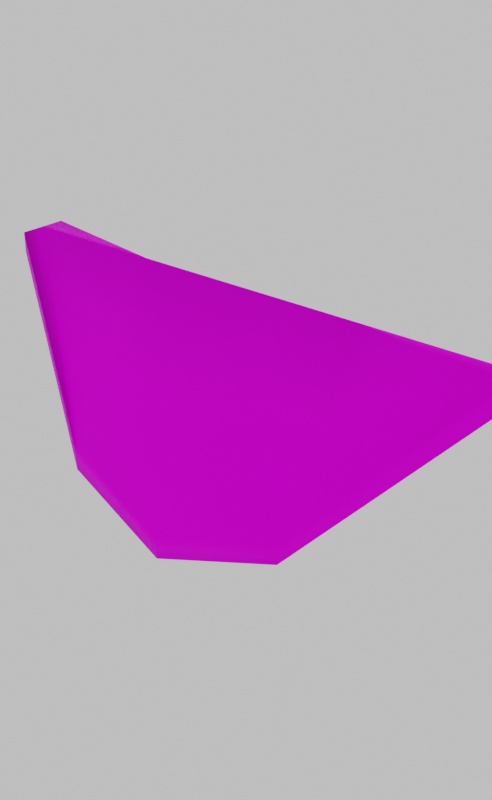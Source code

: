 # Source: Loot_melancia_1.blend  (saved by Blender 2.90.8; exported with 4.5.12 LTS)
import bpy
from mathutils import Matrix  # noqa: F401  (used for matrix-valued properties, if any)

bpy.ops.wm.read_factory_settings(use_empty=True)
scene = bpy.context.scene
scene.name = 'Scene'

# ---- collections
col_collection = bpy.data.collections.new('Collection'); scene.collection.children.link(col_collection)

# ---- images (referenced by path relative to the original .blend; pixels are not part of the script)
import os
ASSET_DIR = os.environ.get("B2B_ASSET_DIR", "")  # directory of the original .blend (textures are referenced by path, not embedded)
HERE = os.path.dirname(os.path.abspath(__file__))  # packed textures are extracted next to this script under _unpacked/

def load_image(name, relpath, width, height, colorspace="sRGB"):
    """Load a texture the original file referenced (path relative to the .blend, or extracted next to this script)."""
    p = next((c for c in (os.path.join(HERE, relpath), os.path.join(ASSET_DIR, relpath)) if relpath and os.path.exists(c)), "")
    if p:
        img = bpy.data.images.load(p, check_existing=True)
        img.name = name
    else:  # same state as the original file: an image datablock whose file is absent (Cycles renders it pink)
        img = bpy.data.images.new(name, width, height)
        img.source = "FILE"
        img.filepath = "//" + (relpath or name)
    img.colorspace_settings.name = colorspace
    return img
img_atlas2_0 = load_image('Atlas2.0', 'Atlas2.0.png', 1024, 1024, 'sRGB')
img_green_sanctuary_4k_hdr = load_image('green_sanctuary_4k.hdr', 'green_sanctuary_4k.hdr', 1024, 1024, 'Linear Rec.709')

# ---- materials (node trees are filled in below, after node groups)
mat_bake = bpy.data.materials.new('Bake')

# ---- material node trees
mat_bake.use_nodes = True; mat_bake.node_tree.nodes.clear()
_N = mat_bake.node_tree.nodes; _L = mat_bake.node_tree.links
n0 = _N.new('ShaderNodeOutputMaterial'); n0.name = 'Material Output'; n0.location = (300, 300)
n1 = _N.new('ShaderNodeBsdfPrincipled'); n1.name = 'Principled BSDF'; n1.location = (10, 300)
n1.distribution = 'GGX'
n1.subsurface_method = 'BURLEY'
n1.inputs[3].default_value = 1.45
n1.inputs[13].default_value = 0.02424
n1.inputs[27].default_value = (0.0, 0.0, 0.0, 1.0)
n1.inputs[28].default_value = 1.0
n2 = _N.new('ShaderNodeTexImage'); n2.name = 'Image Texture'; n2.location = (-296, 297)
n2.image = img_atlas2_0
_L.new(n1.outputs[0], n0.inputs[0])
_L.new(n2.outputs[0], n1.inputs[0])
n0.is_active_output = True

# ---- world
world_teste_blue_001 = bpy.data.worlds.new('Teste Blue.001'); scene.world = world_teste_blue_001
world_teste_blue_001.use_nodes = True; world_teste_blue_001.node_tree.nodes.clear()
_N = world_teste_blue_001.node_tree.nodes; _L = world_teste_blue_001.node_tree.links
n0 = _N.new('ShaderNodeOutputWorld'); n0.name = 'World Output'; n0.location = (300, 300)
n1 = _N.new('ShaderNodeVolumeScatter'); n1.name = 'Volume Scatter'; n1.location = (3, 184)
n1.width = 140
n2 = _N.new('ShaderNodeBackground'); n2.name = 'Background'; n2.location = (10, 300)
n2.inputs[0].default_value = (0.06171, 0.06171, 0.06171, 1.0)
n2.inputs[1].default_value = 11.0
n3 = _N.new('ShaderNodeVolumeScatter'); n3.name = 'Volume Scatter.001'; n3.location = (110, 270)
n3.width = 140
n3.inputs[1].default_value = 0.1
n3.inputs[2].default_value = -0.9821
n4 = _N.new('ShaderNodeTexEnvironment'); n4.name = 'Environment Texture'; n4.location = (-180, 300)
n4.image = img_green_sanctuary_4k_hdr
_L.new(n2.outputs[0], n0.inputs[0])
n0.is_active_output = True
world_teste_blue_001.color = (0.05088, 0.05088, 0.05088)
world_teste_blue_001.use_sun_shadow = False
world_teste_blue_001.sun_shadow_jitter_overblur = 0.0

# ---- meshes
me_cube_012 = bpy.data.meshes.new('Cube.012')
me_cube_012.from_pydata([(-1.779, -0.1625, 0.675), (-1.779, 1.192e-07, 0.675), (-1.779, 0.1625, 0.675), (1.779, -0.1625, 0.675), (1.779, 1.192e-07, 0.675), (1.779, 0.1625, 0.675), (-0.8006, 0.6972, -0.3945), (0.8006, 0.6972, -0.3945), (-3.986e-06, 0.8227, -0.6453), (-0.8049, 1.192e-07, 0.675), (-3.986e-06, 1.192e-07, 0.675), (0.8006, -0.6972, -0.3945), (-0.8006, -0.6972, -0.3945), (-3.986e-06, -0.8227, -0.6453), (0.8049, 1.192e-07, 0.675), (-1.779, 0.1625, 0.5379), (-1.779, -0.1625, 0.5379), (1.779, -0.1625, 0.5379), (1.779, 0.1625, 0.5379), (-3.986e-06, 0.8227, -0.7824), (0.8006, 0.6972, -0.5316), (0.8006, -0.6972, -0.5316), (-3.986e-06, -0.8227, -0.7824), (-0.8006, 0.6972, -0.5316), (-0.8006, -0.6972, -0.5316)], [], [(0, 1, 2), (5, 4, 3), (0, 2, 15, 16), (3, 4, 14, 11), (7, 14, 4, 5), (12, 9, 1, 0), (13, 12, 24, 22), (7, 5, 18, 20), (6, 8, 19, 23), (9, 12, 13, 10), (10, 13, 11, 14), (14, 7, 8, 10), (10, 8, 6, 9), (2, 1, 9, 6), (15, 23, 24, 16), (20, 18, 17, 21), (20, 21, 22, 19), (19, 22, 24, 23), (3, 11, 21, 17), (11, 13, 22, 21), (12, 0, 16, 24), (2, 6, 23, 15), (8, 7, 20, 19), (5, 3, 17, 18)])
me_cube_012.polygons.foreach_set('use_smooth', [True] * 24)
_uv = me_cube_012.uv_layers.new(name='UVMap')
_uv.uv.foreach_set('vector', [0.5674, 0.9786, 0.5674, 0.9786, 0.5674, 0.9786, 0.9532, 0.5928, 0.9532, 0.5928, 0.9532, 0.5928, 0.5674, 0.9786, 0.5674, 0.9786, 0.5526, 0.9638, 0.5526, 0.9638, 0.9532, 0.5928, 0.9532, 0.5928, 0.8476, 0.6985, 0.7312, 0.583, 0.7312, 0.583, 0.8476, 0.6985, 0.9532, 0.5928, 0.9532, 0.5928, 0.5576, 0.7566, 0.6731, 0.873, 0.5674, 0.9786, 0.5674, 0.9786, 0.6172, 0.6426, 0.5576, 0.7566, 0.5427, 0.7417, 0.6023, 0.6277, 0.7312, 0.583, 0.9532, 0.5928, 0.9384, 0.578, 0.7163, 0.5681, 0.5576, 0.7566, 0.6172, 0.6426, 0.6023, 0.6277, 0.5427, 0.7417, 0.6731, 0.873, 0.5576, 0.7566, 0.6172, 0.6426, 0.7603, 0.7857, 0.7603, 0.7857, 0.6172, 0.6426, 0.7312, 0.583, 0.8476, 0.6985, 0.8476, 0.6985, 0.7312, 0.583, 0.6172, 0.6426, 0.7603, 0.7857, 0.7603, 0.7857, 0.6172, 0.6426, 0.5576, 0.7566, 0.6731, 0.873, 0.5674, 0.9786, 0.5674, 0.9786, 0.6731, 0.873, 0.5576, 0.7566, 0.4187, 0.4122, 0.5628, 0.3301, 0.5664, 0.5374, 0.4196, 0.4605, 0.8007, 0.3259, 0.9476, 0.4028, 0.9484, 0.4511, 0.8044, 0.5332, 0.8007, 0.3259, 0.8044, 0.5332, 0.6858, 0.5539, 0.6814, 0.3094, 0.6814, 0.3094, 0.6858, 0.5539, 0.5664, 0.5374, 0.5628, 0.3301, 0.9532, 0.5928, 0.7312, 0.583, 0.7163, 0.5681, 0.9384, 0.578, 0.7312, 0.583, 0.6172, 0.6426, 0.6023, 0.6277, 0.7163, 0.5681, 0.5576, 0.7566, 0.5674, 0.9786, 0.5526, 0.9638, 0.5427, 0.7417, 0.5674, 0.9786, 0.5576, 0.7566, 0.5427, 0.7417, 0.5526, 0.9638, 0.6172, 0.6426, 0.7312, 0.583, 0.7163, 0.5681, 0.6023, 0.6277, 0.9532, 0.5928, 0.9532, 0.5928, 0.9384, 0.578, 0.9384, 0.578])
me_cube_012.materials.append(mat_bake)
me_cube_012.use_remesh_fix_poles = True
me_cube_012.use_remesh_preserve_attributes = False
me_cube_012.use_mirror_vertex_groups = False
me_cube_012.update()

# ---- objects
ob_cube_007 = bpy.data.objects.new('Cube.007', me_cube_012)

# ---- transforms, parenting, visibility, modifiers, constraints
ob_cube_007.location = (0.0, 0.0, 0.0)
ob_cube_007.scale = (0.2081, 0.2081, 0.2081)
ob_cube_007.lineart.crease_threshold = 0.0

# ---- collection membership
col_collection.objects.link(ob_cube_007)

# ---- scene / render settings (as saved in the file)
scene.frame_start = 1; scene.frame_end = 250; scene.frame_set(72)
scene.render.engine = 'CYCLES'
scene.render.image_settings.file_format = 'FFMPEG'
scene.render.image_settings.color_mode = 'RGB'
scene.render.resolution_x = 800
scene.render.resolution_y = 1300
scene.cycles.use_denoising = False
scene.cycles.samples = 128
scene.cycles.sampling_pattern = 'TABULATED_SOBOL'
scene.cycles.use_adaptive_sampling = False
scene.cycles.use_light_tree = False
scene.view_settings.view_transform = 'Filmic'
bpy.context.view_layer.update()

# ---- added for rendering (the .blend has no active camera): camera
cam_auto = bpy.data.cameras.new('AutoCamera')
cam_auto.lens = 50.0
cam_auto.sensor_width = 36.0
cam_auto.clip_end = 1000.0
ob_auto_camera = bpy.data.objects.new('AutoCamera', cam_auto)
scene.collection.objects.link(ob_auto_camera)
ob_auto_camera.location = (0.805188, -0.966226, 0.632977)
ob_auto_camera.rotation_euler = (1.09748, -7.21219e-08, 0.694738)
scene.camera = ob_auto_camera
bpy.context.view_layer.update()
